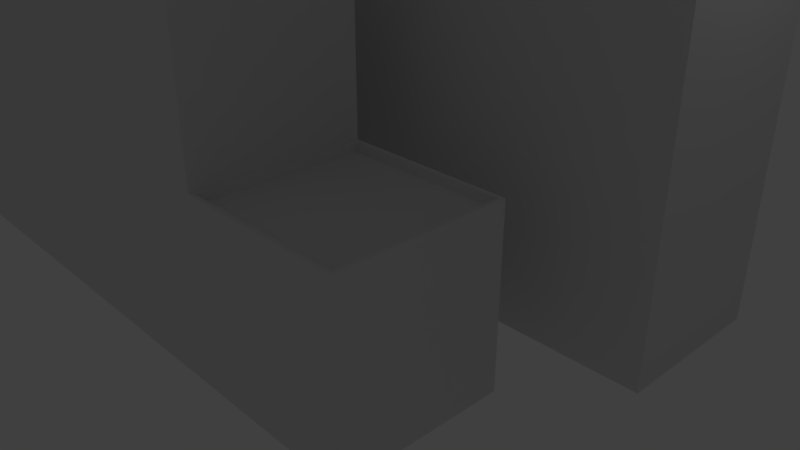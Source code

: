 # Source: all.blend  (saved by Blender 2.78.0; exported with 4.5.12 LTS)
import bpy
from mathutils import Matrix  # noqa: F401  (used for matrix-valued properties, if any)

bpy.ops.wm.read_factory_settings(use_empty=True)
scene = bpy.context.scene
scene.name = 'Scene'

# ---- collections
col_collection_1 = bpy.data.collections.new('Collection 1'); scene.collection.children.link(col_collection_1)
col_collection_6 = bpy.data.collections.new('Collection 6'); scene.collection.children.link(col_collection_6)

# ---- materials (node trees are filled in below, after node groups)
mat_wall_001 = bpy.data.materials.new('Wall.001')
mat_wall_001.alpha_threshold = 0.0
mat_wall_001.use_transparent_shadow = False
mat_wall_001.preview_render_type = 'FLAT'
mat_wall_001.roughness = 0.5
mat_wall_001.line_color = (0.0, 0.0, 0.0, 1.0)
mat_top_002 = bpy.data.materials.new('Top.002')
mat_top_002.alpha_threshold = 0.0
mat_top_002.use_transparent_shadow = False
mat_top_002.preview_render_type = 'FLAT'
mat_top_002.roughness = 0.5
mat_bottom_002 = bpy.data.materials.new('Bottom.002')
mat_bottom_002.alpha_threshold = 0.0
mat_bottom_002.use_transparent_shadow = False
mat_bottom_002.preview_render_type = 'FLAT'
mat_bottom_002.roughness = 0.5
mat_wall_002 = bpy.data.materials.new('Wall.002')
mat_wall_002.alpha_threshold = 0.0
mat_wall_002.use_transparent_shadow = False
mat_wall_002.preview_render_type = 'FLAT'
mat_wall_002.roughness = 0.5
mat_wall_002.line_color = (0.0, 0.0, 0.0, 1.0)
mat_top_003 = bpy.data.materials.new('Top.003')
mat_top_003.alpha_threshold = 0.0
mat_top_003.use_transparent_shadow = False
mat_top_003.preview_render_type = 'FLAT'
mat_top_003.roughness = 0.5
mat_bottom_003 = bpy.data.materials.new('Bottom.003')
mat_bottom_003.alpha_threshold = 0.0
mat_bottom_003.use_transparent_shadow = False
mat_bottom_003.preview_render_type = 'FLAT'
mat_bottom_003.roughness = 0.5
mat_wall_003 = bpy.data.materials.new('Wall.003')
mat_wall_003.alpha_threshold = 0.0
mat_wall_003.use_transparent_shadow = False
mat_wall_003.preview_render_type = 'FLAT'
mat_wall_003.roughness = 0.5
mat_wall_003.line_color = (0.0, 0.0, 0.0, 1.0)
mat_top_004 = bpy.data.materials.new('Top.004')
mat_top_004.alpha_threshold = 0.0
mat_top_004.use_transparent_shadow = False
mat_top_004.preview_render_type = 'FLAT'
mat_top_004.roughness = 0.5
mat_bottom_004 = bpy.data.materials.new('Bottom.004')
mat_bottom_004.alpha_threshold = 0.0
mat_bottom_004.use_transparent_shadow = False
mat_bottom_004.preview_render_type = 'FLAT'
mat_bottom_004.roughness = 0.5
mat_wall1_001 = bpy.data.materials.new('Wall1.001')
mat_wall1_001.alpha_threshold = 0.0
mat_wall1_001.use_transparent_shadow = False
mat_wall1_001.preview_render_type = 'FLAT'
mat_wall1_001.roughness = 0.5
mat_wall1_001.line_color = (0.0, 0.0, 0.0, 1.0)
mat_wall2_001 = bpy.data.materials.new('Wall2.001')
mat_wall2_001.alpha_threshold = 0.0
mat_wall2_001.use_transparent_shadow = False
mat_wall2_001.preview_render_type = 'FLAT'
mat_wall2_001.roughness = 0.5
mat_top_005 = bpy.data.materials.new('Top.005')
mat_top_005.alpha_threshold = 0.0
mat_top_005.use_transparent_shadow = False
mat_top_005.preview_render_type = 'FLAT'
mat_top_005.roughness = 0.5
mat_bottom_005 = bpy.data.materials.new('Bottom.005')
mat_bottom_005.alpha_threshold = 0.0
mat_bottom_005.use_transparent_shadow = False
mat_bottom_005.preview_render_type = 'FLAT'
mat_bottom_005.roughness = 0.5
mat_wall_004 = bpy.data.materials.new('Wall.004')
mat_wall_004.alpha_threshold = 0.0
mat_wall_004.use_transparent_shadow = False
mat_wall_004.preview_render_type = 'FLAT'
mat_wall_004.roughness = 0.5
mat_wall_004.line_color = (0.0, 0.0, 0.0, 1.0)
mat_top_006 = bpy.data.materials.new('Top.006')
mat_top_006.alpha_threshold = 0.0
mat_top_006.use_transparent_shadow = False
mat_top_006.preview_render_type = 'FLAT'
mat_top_006.roughness = 0.5
mat_bottom_006 = bpy.data.materials.new('Bottom.006')
mat_bottom_006.alpha_threshold = 0.0
mat_bottom_006.use_transparent_shadow = False
mat_bottom_006.preview_render_type = 'FLAT'
mat_bottom_006.roughness = 0.5
mat_wall_005 = bpy.data.materials.new('Wall.005')
mat_wall_005.alpha_threshold = 0.0
mat_wall_005.use_transparent_shadow = False
mat_wall_005.preview_render_type = 'FLAT'
mat_wall_005.roughness = 0.5
mat_wall_005.line_color = (0.0, 0.0, 0.0, 1.0)
mat_top_007 = bpy.data.materials.new('Top.007')
mat_top_007.alpha_threshold = 0.0
mat_top_007.use_transparent_shadow = False
mat_top_007.preview_render_type = 'FLAT'
mat_top_007.roughness = 0.5
mat_bottom_007 = bpy.data.materials.new('Bottom.007')
mat_bottom_007.alpha_threshold = 0.0
mat_bottom_007.use_transparent_shadow = False
mat_bottom_007.preview_render_type = 'FLAT'
mat_bottom_007.roughness = 0.5
mat_material = bpy.data.materials.new('Material')
mat_material.alpha_threshold = 0.0
mat_material.use_transparent_shadow = False
mat_material.roughness = 0.5
mat_material.line_color = (0.0, 0.0, 0.0, 1.0)
mat_wall1 = bpy.data.materials.new('Wall1')
mat_wall1.alpha_threshold = 0.0
mat_wall1.use_transparent_shadow = False
mat_wall1.preview_render_type = 'FLAT'
mat_wall1.roughness = 0.5
mat_wall1.line_color = (0.0, 0.0, 0.0, 1.0)
mat_wall2 = bpy.data.materials.new('Wall2')
mat_wall2.alpha_threshold = 0.0
mat_wall2.use_transparent_shadow = False
mat_wall2.preview_render_type = 'FLAT'
mat_wall2.roughness = 0.5
mat_top = bpy.data.materials.new('Top')
mat_top.alpha_threshold = 0.0
mat_top.use_transparent_shadow = False
mat_top.preview_render_type = 'FLAT'
mat_top.roughness = 0.5
mat_bottom = bpy.data.materials.new('Bottom')
mat_bottom.alpha_threshold = 0.0
mat_bottom.use_transparent_shadow = False
mat_bottom.preview_render_type = 'FLAT'
mat_bottom.roughness = 0.5
mat_wall = bpy.data.materials.new('Wall')
mat_wall.alpha_threshold = 0.0
mat_wall.use_transparent_shadow = False
mat_wall.preview_render_type = 'FLAT'
mat_wall.roughness = 0.5
mat_wall.line_color = (0.0, 0.0, 0.0, 1.0)
mat_top_001 = bpy.data.materials.new('Top.001')
mat_top_001.alpha_threshold = 0.0
mat_top_001.use_transparent_shadow = False
mat_top_001.preview_render_type = 'FLAT'
mat_top_001.roughness = 0.5
mat_bottom_001 = bpy.data.materials.new('Bottom.001')
mat_bottom_001.alpha_threshold = 0.0
mat_bottom_001.use_transparent_shadow = False
mat_bottom_001.preview_render_type = 'FLAT'
mat_bottom_001.roughness = 0.5

# ---- material node trees

# ---- world
world_world = bpy.data.worlds.new('World'); scene.world = world_world
world_world.color = (0.05088, 0.05088, 0.05088)
world_world.use_sun_shadow = False
world_world.sun_shadow_jitter_overblur = 0.0
world_world.cycles.sampling_method = 'MANUAL'

# ---- cameras
cam_camera = bpy.data.cameras.new('Camera')
cam_camera.clip_end = 100.0
cam_camera.lens = 35.0
cam_camera.sensor_width = 32.0
cam_camera.sensor_height = 18.0
cam_camera.ortho_scale = 7.314
cam_camera.dof.focus_distance = 0.0
cam_camera.dof.aperture_fstop = 128.0

# ---- lights
light_lamp = bpy.data.lights.new('Lamp', 'POINT')
light_lamp.transmission_factor = 0.0
light_lamp.cutoff_distance = 30.0
light_lamp.energy = 100.0
light_lamp.shadow_buffer_clip_start = 1.001
light_lamp.shadow_soft_size = 0.1
light_lamp.shadow_maximum_resolution = 0.006
light_lamp.use_absolute_resolution = True

# ---- meshes
me_cube_003 = bpy.data.meshes.new('Cube.003')
me_cube_003.from_pydata([(-1.0, -1.0, 0.0), (-1.0, -1.0, 6.0), (-1.0, 1.0, 0.0), (-1.0, 1.0, 6.0), (1.0, -1.0, 0.0), (1.0, -1.0, 6.0), (1.0, 1.0, 0.0), (1.0, 1.0, 6.0), (-1.0, -1.0, 0.3), (-1.0, 1.0, 0.3), (1.0, 1.0, 0.3), (1.0, -1.0, 0.3), (-1.0, -1.0, 6.129), (-1.0, 1.0, 6.129), (1.0, 1.0, 6.129), (1.0, -1.0, 6.129), (-0.9686, -0.9686, 6.129), (-0.9686, 0.9686, 6.129), (0.9686, 0.9686, 6.129), (0.9686, -0.9686, 6.129), (-0.9686, -0.9686, 6.0), (-0.9686, 0.9686, 6.0), (0.9686, 0.9686, 6.0), (0.9686, -0.9686, 6.0)], [], [(8, 1, 3, 9), (9, 3, 7, 10), (10, 7, 5, 11), (11, 5, 1, 8), (3, 1, 12, 13), (4, 11, 8, 0), (6, 10, 11, 4), (2, 9, 10, 6), (0, 8, 9, 2), (15, 14, 18, 19), (1, 5, 15, 12), (7, 3, 13, 14), (5, 7, 14, 15), (16, 19, 23, 20), (13, 12, 16, 17), (12, 15, 19, 16), (14, 13, 17, 18), (22, 21, 20, 23), (18, 17, 21, 22), (19, 18, 22, 23), (17, 16, 20, 21)])
me_cube_003.polygons.foreach_set('material_index', [0, 0, 0, 0, 1, 2, 2, 2, 2, 1, 1, 1, 1, 1, 1, 1, 1, 1, 1, 1, 1])
_uv = me_cube_003.uv_layers.new(name='UVMap')
_uv.uv.foreach_set('vector', [-0.01054, 1.979, -0.01054, -0.9152, 1.005, -0.9152, 1.005, 1.979, -0.008029, 1.979, -0.008028, -0.9152, 1.007, -0.9152, 1.007, 1.979, -0.00897, 1.979, -0.00897, -0.9152, 1.006, -0.9152, 1.006, 1.979, -0.01305, 1.979, -0.01305, -0.9152, 1.002, -0.9152, 1.002, 1.979, 0.5411, 0.6703, 0.5411, 0.3745, 0.5635, 0.3939, 0.5598, 0.6489, 1.771, 0.318, 1.771, 0.6943, -0.7371, 0.6943, -0.7371, 0.318, 1.774, 0.3176, 1.774, 0.6939, -0.734, 0.6939, -0.734, 0.3176, -0.7371, 0.694, -0.7371, 0.3178, 1.771, 0.3178, 1.771, 0.694, -0.7371, 0.694, -0.7371, 0.3178, 1.771, 0.3178, 1.771, 0.694, 0.8177, 0.409, 0.8139, 0.664, 0.8098, 0.6586, 0.8125, 0.413, 0.5411, 0.3745, 0.8363, 0.3876, 0.8177, 0.409, 0.5635, 0.3939, 0.8363, 0.6835, 0.5411, 0.6703, 0.5598, 0.6489, 0.8139, 0.664, 0.8363, 0.3876, 0.8363, 0.6835, 0.8139, 0.664, 0.8177, 0.409, 0.5677, 0.3993, 0.8125, 0.413, 0.7981, 0.4308, 0.586, 0.4141, 0.5598, 0.6489, 0.5635, 0.3939, 0.5677, 0.3993, 0.565, 0.6449, 0.5635, 0.3939, 0.8177, 0.409, 0.8125, 0.413, 0.5677, 0.3993, 0.8139, 0.664, 0.5598, 0.6489, 0.565, 0.6449, 0.8098, 0.6586, 0.4099, 0.3532, 0.4099, 0.5863, 0.1767, 0.5863, 0.1767, 0.3532, 0.8098, 0.6586, 0.565, 0.6449, 0.5793, 0.6272, 0.7914, 0.6438, 0.8125, 0.413, 0.8098, 0.6586, 0.7914, 0.6438, 0.7981, 0.4308, 0.565, 0.6449, 0.5677, 0.3993, 0.586, 0.4141, 0.5793, 0.6272])
me_cube_003.materials.append(mat_wall_001)
me_cube_003.materials.append(mat_top_002)
me_cube_003.materials.append(mat_bottom_002)
me_cube_003.use_remesh_preserve_volume = False
me_cube_003.use_remesh_preserve_attributes = False
me_cube_003.use_mirror_vertex_groups = False
me_cube_003.update()
me_cube_004 = bpy.data.meshes.new('Cube.004')
me_cube_004.from_pydata([(-1.0, -1.0, 0.0), (-1.0, -1.0, 2.0), (-1.0, 1.0, 0.0), (-1.0, 1.0, 2.0), (1.0, -1.0, 0.0), (1.0, -1.0, 2.0), (1.0, 1.0, 0.0), (1.0, 1.0, 2.0), (-1.0, -1.0, 0.1), (-1.0, 1.0, 0.1), (1.0, 1.0, 0.1), (1.0, -1.0, 0.1), (-1.0, -1.0, 2.0), (-1.0, 1.0, 2.0), (1.0, -1.0, 2.0), (1.0, 1.0, 2.0), (-1.0, -1.0, 2.0), (-1.0, 1.0, 2.0), (1.0, -1.0, 2.0), (1.0, 1.0, 2.0), (-1.0, -1.0, 2.106), (-1.0, 1.0, 2.106), (1.0, -1.0, 2.106), (1.0, 1.0, 2.106), (-0.9527, -0.9527, 2.106), (-0.9527, 0.9527, 2.106), (0.9527, -0.9527, 2.106), (0.9527, 0.9527, 2.106), (-0.9527, -0.9527, 1.999), (-0.9527, 0.9527, 1.999), (0.9527, -0.9527, 1.999), (0.9527, 0.9527, 1.999)], [], [(8, 1, 3, 9), (9, 3, 7, 10), (10, 7, 5, 11), (11, 5, 1, 8), (6, 10, 11, 4), (4, 11, 8, 0), (2, 9, 10, 6), (0, 8, 9, 2), (7, 3, 13, 15), (5, 7, 15, 14), (3, 1, 12, 13), (1, 5, 14, 12), (13, 12, 16, 17), (12, 14, 18, 16), (15, 13, 17, 19), (14, 15, 19, 18), (16, 18, 22, 20), (19, 17, 21, 23), (18, 19, 23, 22), (17, 16, 20, 21), (22, 23, 27, 26), (21, 20, 24, 25), (20, 22, 26, 24), (23, 21, 25, 27), (24, 26, 30, 28), (27, 25, 29, 31), (26, 27, 31, 30), (25, 24, 28, 29), (28, 30, 31, 29)])
me_cube_004.polygons.foreach_set('material_index', [0, 0, 0, 0, 2, 2, 2, 2, 1, 1, 1, 1, 1, 1, 1, 1, 1, 1, 1, 1, 1, 1, 1, 1, 1, 1, 1, 1, 1])
_uv = me_cube_004.uv_layers.new(name='UVMap')
_uv.uv.foreach_set('vector', [-1.487, 2.39, -1.487, -1.363, 2.464, -1.363, 2.464, 2.39, -1.483, 2.383, -1.483, -1.37, 2.468, -1.37, 2.468, 2.383, 2.452, -1.376, 2.452, 2.377, -1.498, 2.377, -1.498, -1.376, 2.484, -1.38, 2.484, 2.373, -1.467, 2.373, -1.467, -1.38, -9.187, 1.01, -9.187, 0.04275, 10.15, 0.04276, 10.15, 1.01, -9.153, 0.9501, -9.153, -0.01678, 10.18, -0.01677, 10.18, 0.9501, 10.18, -0.01066, 10.18, 0.9562, -9.153, 0.9562, -9.153, -0.01066, 10.18, 0.03414, 10.18, 1.001, -9.153, 1.001, -9.153, 0.03414, 0.3582, 0.482, 0.3258, 0.7927, 0.3196, 0.787, 0.3518, 0.4889, 0.04247, 0.482, 0.3582, 0.482, 0.3518, 0.4889, 0.04867, 0.4878, 0.3258, 0.7927, 0.0101, 0.7927, 0.01645, 0.7858, 0.3196, 0.787, 0.0101, 0.7927, 0.04247, 0.482, 0.04867, 0.4878, 0.01645, 0.7858, 0.3832, 0.4071, 0.3832, 0.0914, 0.3901, 0.09775, 0.389, 0.4009, 0.3832, 0.0914, 0.6939, 0.1238, 0.6882, 0.13, 0.3901, 0.09775, 0.6939, 0.4395, 0.3832, 0.4071, 0.389, 0.4009, 0.687, 0.4331, 0.6939, 0.1238, 0.6939, 0.4395, 0.687, 0.4331, 0.6882, 0.13, 0.3827, 0.4815, 0.0101, 0.4649, 0.02987, 0.4422, 0.359, 0.4609, 0.0101, 0.0914, 0.3827, 0.108, 0.3629, 0.1306, 0.03382, 0.112, 0.0101, 0.4649, 0.0101, 0.0914, 0.03382, 0.112, 0.02987, 0.4422, 0.3827, 0.108, 0.3827, 0.4815, 0.359, 0.4609, 0.3629, 0.1306, 0.02987, 0.4422, 0.03382, 0.112, 0.04132, 0.1216, 0.03912, 0.435, 0.3629, 0.1306, 0.359, 0.4609, 0.3515, 0.4512, 0.3537, 0.1378, 0.359, 0.4609, 0.02987, 0.4422, 0.03912, 0.435, 0.3515, 0.4512, 0.03382, 0.112, 0.3629, 0.1306, 0.3537, 0.1378, 0.04132, 0.1216, 0.3515, 0.4512, 0.03912, 0.435, 0.0548, 0.4155, 0.3312, 0.4351, 0.04132, 0.1216, 0.3537, 0.1378, 0.338, 0.1574, 0.06157, 0.1378, 0.03912, 0.435, 0.04132, 0.1216, 0.06157, 0.1378, 0.0548, 0.4155, 0.3537, 0.1378, 0.3515, 0.4512, 0.3312, 0.4351, 0.338, 0.1574, 0.7452, 0.4111, 1.044, 0.4111, 1.044, 0.7095, 0.7452, 0.7095])
me_cube_004.materials.append(mat_wall_002)
me_cube_004.materials.append(mat_top_003)
me_cube_004.materials.append(mat_bottom_003)
me_cube_004.use_remesh_preserve_volume = False
me_cube_004.use_remesh_preserve_attributes = False
me_cube_004.use_mirror_vertex_groups = False
me_cube_004.update()
me_cube_005 = bpy.data.meshes.new('Cube.005')
me_cube_005.from_pydata([(-1.0, -1.0, 0.0), (-1.0, -1.0, 4.0), (-1.0, 1.0, 0.0), (-1.0, 1.0, 4.0), (1.0, -1.0, 0.0), (1.0, -1.0, 4.0), (1.0, 1.0, 0.0), (1.0, 1.0, 4.0), (-1.0, -1.0, 0.2), (-1.0, 1.0, 0.2), (1.0, 1.0, 0.2), (1.0, -1.0, 0.2), (-1.0, -1.0, 4.0), (-1.0, 1.0, 4.0), (1.0, -1.0, 4.0), (1.0, 1.0, 4.0), (-1.0, -1.0, 4.183), (-1.0, 1.0, 4.183), (1.0, -1.0, 4.183), (1.0, 1.0, 4.183), (-0.9348, -0.9348, 4.183), (-0.9348, 0.9348, 4.183), (0.9348, -0.9348, 4.183), (0.9348, 0.9348, 4.183), (-0.9348, -0.9348, 4.02), (-0.9348, 0.9348, 4.02), (0.9348, -0.9348, 4.02), (0.9348, 0.9348, 4.02)], [], [(8, 1, 3, 9), (9, 3, 7, 10), (10, 7, 5, 11), (11, 5, 1, 8), (6, 10, 11, 4), (4, 11, 8, 0), (2, 9, 10, 6), (0, 8, 9, 2), (7, 3, 13, 15), (5, 7, 15, 14), (3, 1, 12, 13), (1, 5, 14, 12), (12, 14, 18, 16), (15, 13, 17, 19), (14, 15, 19, 18), (13, 12, 16, 17), (18, 19, 23, 22), (17, 16, 20, 21), (16, 18, 22, 20), (19, 17, 21, 23), (22, 23, 27, 26), (21, 20, 24, 25), (20, 22, 26, 24), (23, 21, 25, 27), (24, 26, 27, 25)])
me_cube_005.polygons.foreach_set('material_index', [0, 0, 0, 0, 2, 2, 2, 2, 1, 1, 1, 1, 1, 1, 1, 1, 1, 1, 1, 1, 1, 1, 1, 1, 1])
_uv = me_cube_005.uv_layers.new(name='UVMap')
_uv.uv.foreach_set('vector', [-0.3791, 2.013, -0.3791, -0.9897, 1.376, -0.9897, 1.376, 2.013, 1.373, -0.9964, 1.373, 2.006, -0.3818, 2.006, -0.3818, -0.9964, -0.391, 2.013, -0.391, -0.9897, 1.364, -0.9897, 1.364, 2.013, -0.3895, 2.013, -0.3895, -0.9897, 1.365, -0.9897, 1.365, 2.013, -2.008, 0.7831, -2.008, 0.01377, 3.015, 0.01376, 3.015, 0.7831, -2.008, 0.801, -2.008, 0.03171, 3.015, 0.0317, 3.015, 0.801, 3.015, 0.0283, 3.015, 0.7976, -2.008, 0.7976, -2.008, 0.02831, 3.015, 0.04624, 3.015, 0.8156, -2.008, 0.8156, -2.008, 0.04624, 0.3297, 0.299, 0.08419, 0.2981, 0.07917, 0.2934, 0.3348, 0.2934, 0.3036, 0.5404, 0.3297, 0.299, 0.3348, 0.2934, 0.3086, 0.545, 0.08419, 0.2981, 0.05811, 0.5394, 0.05296, 0.545, 0.07917, 0.2934, 0.05811, 0.5394, 0.3036, 0.5404, 0.3086, 0.545, 0.05296, 0.545, 0.8165, 0.6171, 0.4889, 0.603, 0.5173, 0.5704, 0.7824, 0.5876, 0.4889, 0.2749, 0.8165, 0.289, 0.7881, 0.3217, 0.523, 0.3044, 0.4889, 0.603, 0.4889, 0.2749, 0.523, 0.3044, 0.5173, 0.5704, 0.8165, 0.289, 0.8165, 0.6171, 0.7824, 0.5876, 0.7881, 0.3217, 0.5173, 0.5704, 0.523, 0.3044, 0.5312, 0.3151, 0.5276, 0.5625, 0.7881, 0.3217, 0.7824, 0.5876, 0.7741, 0.5769, 0.7778, 0.3296, 0.7824, 0.5876, 0.5173, 0.5704, 0.5276, 0.5625, 0.7741, 0.5769, 0.523, 0.3044, 0.7881, 0.3217, 0.7778, 0.3296, 0.5312, 0.3151, 0.5276, 0.5625, 0.5312, 0.3151, 0.5547, 0.3342, 0.5463, 0.5397, 0.7778, 0.3296, 0.7741, 0.5769, 0.7507, 0.5578, 0.7591, 0.3524, 0.7741, 0.5769, 0.5276, 0.5625, 0.5463, 0.5397, 0.7507, 0.5578, 0.5312, 0.3151, 0.7778, 0.3296, 0.7591, 0.3524, 0.5547, 0.3342, 0.3271, 0.9131, 0.3271, 0.676, 0.5642, 0.676, 0.5642, 0.9131])
me_cube_005.materials.append(mat_wall_003)
me_cube_005.materials.append(mat_top_004)
me_cube_005.materials.append(mat_bottom_004)
me_cube_005.use_remesh_preserve_volume = False
me_cube_005.use_remesh_preserve_attributes = False
me_cube_005.use_mirror_vertex_groups = False
me_cube_005.update()
me_cube_006 = bpy.data.meshes.new('Cube.006')
me_cube_006.from_pydata([(-2.0, -1.0, 0.0), (-2.0, -1.0, 4.0), (-2.0, 1.0, 0.0), (-2.0, 1.0, 4.0), (2.0, -1.0, 0.0), (2.0, -1.0, 4.0), (2.0, 1.0, 0.0), (2.0, 1.0, 4.0), (-2.0, -1.0, 0.2), (-2.0, 1.0, 0.2), (2.0, 1.0, 0.2), (2.0, -1.0, 0.2), (-2.0, -1.0, 4.116), (-2.0, 1.0, 4.116), (2.0, -1.0, 4.116), (2.0, 1.0, 4.116), (-1.953, -0.9764, 4.116), (-1.953, 0.9764, 4.116), (1.953, -0.9764, 4.116), (1.953, 0.9764, 4.116), (-1.953, -0.9764, 3.994), (-1.953, 0.9764, 3.994), (1.953, -0.9764, 3.994), (1.953, 0.9764, 3.994)], [], [(8, 1, 3, 9), (9, 3, 7, 10), (10, 7, 5, 11), (11, 5, 1, 8), (4, 11, 8, 0), (6, 10, 11, 4), (2, 9, 10, 6), (0, 8, 9, 2), (5, 7, 15, 14), (3, 1, 12, 13), (1, 5, 14, 12), (7, 3, 13, 15), (14, 15, 19, 18), (13, 12, 16, 17), (12, 14, 18, 16), (15, 13, 17, 19), (18, 19, 23, 22), (17, 16, 20, 21), (16, 18, 22, 20), (19, 17, 21, 23), (20, 22, 23, 21)])
me_cube_006.polygons.foreach_set('material_index', [1, 0, 1, 0, 3, 3, 3, 3, 2, 2, 2, 2, 2, 2, 2, 2, 2, 2, 2, 2, 2])
_uv = me_cube_006.uv_layers.new(name='UVMap')
_uv.uv.foreach_set('vector', [1.209, -0.8715, 1.209, 1.717, -0.1534, 1.717, -0.1534, -0.8715, -0.149, 1.959, -0.149, -0.6447, 1.326, -0.6447, 1.326, 1.959, 1.216, -0.8715, 1.216, 1.717, -0.1462, 1.717, -0.1462, -0.8715, 1.326, -0.64, 1.326, 1.963, -0.149, 1.963, -0.149, -0.64, 11.1, -0.03139, 11.1, 1.026, -10.05, 1.026, -10.05, -0.03139, -5.022, 1.096, -5.022, -0.01185, 6.053, -0.01185, 6.053, 1.096, -10.05, 1.065, -10.05, 0.007573, 11.1, 0.007584, 11.1, 1.065, 6.053, -0.09233, 6.053, 1.015, -5.022, 1.015, -5.022, -0.09233, 0.6981, 0.1553, 0.7309, 0.4615, 0.7085, 0.4479, 0.683, 0.1717, 0.2845, 0.4615, 0.2517, 0.1553, 0.2741, 0.1689, 0.2996, 0.4451, 0.2517, 0.1553, 0.6981, 0.1553, 0.683, 0.1717, 0.2741, 0.1689, 0.7309, 0.4615, 0.2845, 0.4615, 0.2996, 0.4451, 0.7085, 0.4479, 0.683, 0.1717, 0.7085, 0.4479, 0.7004, 0.4416, 0.6747, 0.177, 0.2996, 0.4451, 0.2741, 0.1689, 0.2822, 0.1752, 0.3079, 0.4398, 0.2741, 0.1689, 0.683, 0.1717, 0.6747, 0.177, 0.2822, 0.1752, 0.7085, 0.4479, 0.2996, 0.4451, 0.3079, 0.4398, 0.7004, 0.4416, 0.6747, 0.177, 0.7004, 0.4416, 0.6805, 0.4302, 0.6625, 0.192, 0.3079, 0.4398, 0.2822, 0.1752, 0.3021, 0.1866, 0.3201, 0.4248, 0.2822, 0.1752, 0.6747, 0.177, 0.6625, 0.192, 0.3021, 0.1866, 0.7004, 0.4416, 0.3079, 0.4398, 0.3201, 0.4248, 0.6805, 0.4302, 0.2997, 0.5412, 0.7385, 0.5412, 0.7385, 0.7606, 0.2997, 0.7606])
me_cube_006.materials.append(mat_wall1_001)
me_cube_006.materials.append(mat_wall2_001)
me_cube_006.materials.append(mat_top_005)
me_cube_006.materials.append(mat_bottom_005)
me_cube_006.use_remesh_preserve_volume = False
me_cube_006.use_remesh_preserve_attributes = False
me_cube_006.use_mirror_vertex_groups = False
me_cube_006.update()
me_cube_007 = bpy.data.meshes.new('Cube.007')
me_cube_007.from_pydata([(-1.0, -1.0, 0.0), (-1.0, -1.0, 6.0), (-1.0, 1.0, 0.0), (-1.0, 1.0, 6.0), (1.0, -1.0, 0.0), (1.0, -1.0, 6.0), (1.0, 1.0, 0.0), (1.0, 1.0, 6.0), (-1.0, -1.0, 0.3), (-1.0, 1.0, 0.3), (1.0, 1.0, 0.3), (1.0, -1.0, 0.3), (-1.0, -1.0, 6.129), (-1.0, 1.0, 6.129), (1.0, 1.0, 6.129), (1.0, -1.0, 6.129), (-0.9686, -0.9686, 6.129), (-0.9686, 0.9686, 6.129), (0.9686, 0.9686, 6.129), (0.9686, -0.9686, 6.129), (-0.9686, -0.9686, 6.0), (-0.9686, 0.9686, 6.0), (0.9686, 0.9686, 6.0), (0.9686, -0.9686, 6.0)], [], [(8, 1, 3, 9), (9, 3, 7, 10), (10, 7, 5, 11), (11, 5, 1, 8), (3, 1, 12, 13), (4, 11, 8, 0), (6, 10, 11, 4), (2, 9, 10, 6), (0, 8, 9, 2), (15, 14, 18, 19), (1, 5, 15, 12), (7, 3, 13, 14), (5, 7, 14, 15), (16, 19, 23, 20), (13, 12, 16, 17), (12, 15, 19, 16), (14, 13, 17, 18), (22, 21, 20, 23), (18, 17, 21, 22), (19, 18, 22, 23), (17, 16, 20, 21)])
me_cube_007.polygons.foreach_set('material_index', [0, 0, 0, 0, 1, 2, 2, 2, 2, 1, 1, 1, 1, 1, 1, 1, 1, 1, 1, 1, 1])
_uv = me_cube_007.uv_layers.new(name='UVMap')
_uv.uv.foreach_set('vector', [-0.01054, 1.979, -0.01054, -0.9152, 1.005, -0.9152, 1.005, 1.979, -0.008029, 1.979, -0.008028, -0.9152, 1.007, -0.9152, 1.007, 1.979, -0.00897, 1.979, -0.00897, -0.9152, 1.006, -0.9152, 1.006, 1.979, -0.01305, 1.979, -0.01305, -0.9152, 1.002, -0.9152, 1.002, 1.979, 0.5411, 0.6703, 0.5411, 0.3745, 0.5635, 0.3939, 0.5598, 0.6489, 1.771, 0.318, 1.771, 0.6943, -0.7371, 0.6943, -0.7371, 0.318, 1.774, 0.3176, 1.774, 0.6939, -0.734, 0.6939, -0.734, 0.3176, -0.7371, 0.694, -0.7371, 0.3178, 1.771, 0.3178, 1.771, 0.694, -0.7371, 0.694, -0.7371, 0.3178, 1.771, 0.3178, 1.771, 0.694, 0.8177, 0.409, 0.8139, 0.664, 0.8098, 0.6586, 0.8125, 0.413, 0.5411, 0.3745, 0.8363, 0.3876, 0.8177, 0.409, 0.5635, 0.3939, 0.8363, 0.6835, 0.5411, 0.6703, 0.5598, 0.6489, 0.8139, 0.664, 0.8363, 0.3876, 0.8363, 0.6835, 0.8139, 0.664, 0.8177, 0.409, 0.5677, 0.3993, 0.8125, 0.413, 0.7981, 0.4308, 0.586, 0.4141, 0.5598, 0.6489, 0.5635, 0.3939, 0.5677, 0.3993, 0.565, 0.6449, 0.5635, 0.3939, 0.8177, 0.409, 0.8125, 0.413, 0.5677, 0.3993, 0.8139, 0.664, 0.5598, 0.6489, 0.565, 0.6449, 0.8098, 0.6586, 0.4099, 0.3532, 0.4099, 0.5863, 0.1767, 0.5863, 0.1767, 0.3532, 0.8098, 0.6586, 0.565, 0.6449, 0.5793, 0.6272, 0.7914, 0.6438, 0.8125, 0.413, 0.8098, 0.6586, 0.7914, 0.6438, 0.7981, 0.4308, 0.565, 0.6449, 0.5677, 0.3993, 0.586, 0.4141, 0.5793, 0.6272])
me_cube_007.materials.append(mat_wall_004)
me_cube_007.materials.append(mat_top_006)
me_cube_007.materials.append(mat_bottom_006)
me_cube_007.use_remesh_preserve_volume = False
me_cube_007.use_remesh_preserve_attributes = False
me_cube_007.use_mirror_vertex_groups = False
me_cube_007.update()
me_cube_008 = bpy.data.meshes.new('Cube.008')
me_cube_008.from_pydata([(-1.0, -1.0, 0.0), (-1.0, -1.0, 2.0), (-1.0, 1.0, 0.0), (-1.0, 1.0, 2.0), (1.0, -1.0, 0.0), (1.0, -1.0, 2.0), (1.0, 1.0, 0.0), (1.0, 1.0, 2.0), (-1.0, -1.0, 0.1), (-1.0, 1.0, 0.1), (1.0, 1.0, 0.1), (1.0, -1.0, 0.1), (-1.0, -1.0, 2.0), (-1.0, 1.0, 2.0), (1.0, -1.0, 2.0), (1.0, 1.0, 2.0), (-1.0, -1.0, 2.0), (-1.0, 1.0, 2.0), (1.0, -1.0, 2.0), (1.0, 1.0, 2.0), (-1.0, -1.0, 2.106), (-1.0, 1.0, 2.106), (1.0, -1.0, 2.106), (1.0, 1.0, 2.106), (-0.9527, -0.9527, 2.106), (-0.9527, 0.9527, 2.106), (0.9527, -0.9527, 2.106), (0.9527, 0.9527, 2.106), (-0.9527, -0.9527, 1.999), (-0.9527, 0.9527, 1.999), (0.9527, -0.9527, 1.999), (0.9527, 0.9527, 1.999)], [], [(8, 1, 3, 9), (9, 3, 7, 10), (10, 7, 5, 11), (11, 5, 1, 8), (6, 10, 11, 4), (4, 11, 8, 0), (2, 9, 10, 6), (0, 8, 9, 2), (7, 3, 13, 15), (5, 7, 15, 14), (3, 1, 12, 13), (1, 5, 14, 12), (13, 12, 16, 17), (12, 14, 18, 16), (15, 13, 17, 19), (14, 15, 19, 18), (16, 18, 22, 20), (19, 17, 21, 23), (18, 19, 23, 22), (17, 16, 20, 21), (22, 23, 27, 26), (21, 20, 24, 25), (20, 22, 26, 24), (23, 21, 25, 27), (24, 26, 30, 28), (27, 25, 29, 31), (26, 27, 31, 30), (25, 24, 28, 29), (28, 30, 31, 29)])
me_cube_008.polygons.foreach_set('material_index', [0, 0, 0, 0, 2, 2, 2, 2, 1, 1, 1, 1, 1, 1, 1, 1, 1, 1, 1, 1, 1, 1, 1, 1, 1, 1, 1, 1, 1])
_uv = me_cube_008.uv_layers.new(name='UVMap')
_uv.uv.foreach_set('vector', [-1.487, 2.39, -1.487, -1.363, 2.464, -1.363, 2.464, 2.39, -1.483, 2.383, -1.483, -1.37, 2.468, -1.37, 2.468, 2.383, 2.452, -1.376, 2.452, 2.377, -1.498, 2.377, -1.498, -1.376, 2.484, -1.38, 2.484, 2.373, -1.467, 2.373, -1.467, -1.38, -9.187, 1.01, -9.187, 0.04275, 10.15, 0.04276, 10.15, 1.01, -9.153, 0.9501, -9.153, -0.01678, 10.18, -0.01677, 10.18, 0.9501, 10.18, -0.01066, 10.18, 0.9562, -9.153, 0.9562, -9.153, -0.01066, 10.18, 0.03414, 10.18, 1.001, -9.153, 1.001, -9.153, 0.03414, 0.3582, 0.482, 0.3258, 0.7927, 0.3196, 0.787, 0.3518, 0.4889, 0.04247, 0.482, 0.3582, 0.482, 0.3518, 0.4889, 0.04867, 0.4878, 0.3258, 0.7927, 0.0101, 0.7927, 0.01645, 0.7858, 0.3196, 0.787, 0.0101, 0.7927, 0.04247, 0.482, 0.04867, 0.4878, 0.01645, 0.7858, 0.3832, 0.4071, 0.3832, 0.0914, 0.3901, 0.09775, 0.389, 0.4009, 0.3832, 0.0914, 0.6939, 0.1238, 0.6882, 0.13, 0.3901, 0.09775, 0.6939, 0.4395, 0.3832, 0.4071, 0.389, 0.4009, 0.687, 0.4331, 0.6939, 0.1238, 0.6939, 0.4395, 0.687, 0.4331, 0.6882, 0.13, 0.3827, 0.4815, 0.0101, 0.4649, 0.02987, 0.4422, 0.359, 0.4609, 0.0101, 0.0914, 0.3827, 0.108, 0.3629, 0.1306, 0.03382, 0.112, 0.0101, 0.4649, 0.0101, 0.0914, 0.03382, 0.112, 0.02987, 0.4422, 0.3827, 0.108, 0.3827, 0.4815, 0.359, 0.4609, 0.3629, 0.1306, 0.02987, 0.4422, 0.03382, 0.112, 0.04132, 0.1216, 0.03912, 0.435, 0.3629, 0.1306, 0.359, 0.4609, 0.3515, 0.4512, 0.3537, 0.1378, 0.359, 0.4609, 0.02987, 0.4422, 0.03912, 0.435, 0.3515, 0.4512, 0.03382, 0.112, 0.3629, 0.1306, 0.3537, 0.1378, 0.04132, 0.1216, 0.3515, 0.4512, 0.03912, 0.435, 0.0548, 0.4155, 0.3312, 0.4351, 0.04132, 0.1216, 0.3537, 0.1378, 0.338, 0.1574, 0.06157, 0.1378, 0.03912, 0.435, 0.04132, 0.1216, 0.06157, 0.1378, 0.0548, 0.4155, 0.3537, 0.1378, 0.3515, 0.4512, 0.3312, 0.4351, 0.338, 0.1574, 0.7452, 0.4111, 1.044, 0.4111, 1.044, 0.7095, 0.7452, 0.7095])
me_cube_008.materials.append(mat_wall_005)
me_cube_008.materials.append(mat_top_007)
me_cube_008.materials.append(mat_bottom_007)
me_cube_008.use_remesh_preserve_volume = False
me_cube_008.use_remesh_preserve_attributes = False
me_cube_008.use_mirror_vertex_groups = False
me_cube_008.update()
me_cube = bpy.data.meshes.new('Cube')
me_cube.from_pydata([], [], [])
_uv = me_cube.uv_layers.new(name='UVMap')
_uv.uv.foreach_set('vector', [])
me_cube.materials.append(mat_material)
me_cube.use_remesh_preserve_volume = False
me_cube.use_remesh_preserve_attributes = False
me_cube.use_mirror_vertex_groups = False
me_cube.update()
me_cube_001 = bpy.data.meshes.new('Cube.001')
me_cube_001.from_pydata([(-2.0, -1.0, 0.0), (-2.0, -1.0, 4.0), (-2.0, 1.0, 0.0), (-2.0, 1.0, 4.0), (2.0, -1.0, 0.0), (2.0, -1.0, 4.0), (2.0, 1.0, 0.0), (2.0, 1.0, 4.0), (-2.0, -1.0, 0.2), (-2.0, 1.0, 0.2), (2.0, 1.0, 0.2), (2.0, -1.0, 0.2), (-2.0, -1.0, 4.116), (-2.0, 1.0, 4.116), (2.0, -1.0, 4.116), (2.0, 1.0, 4.116), (-1.953, -0.9764, 4.116), (-1.953, 0.9764, 4.116), (1.953, -0.9764, 4.116), (1.953, 0.9764, 4.116), (-1.953, -0.9764, 3.994), (-1.953, 0.9764, 3.994), (1.953, -0.9764, 3.994), (1.953, 0.9764, 3.994)], [], [(8, 1, 3, 9), (9, 3, 7, 10), (10, 7, 5, 11), (11, 5, 1, 8), (4, 11, 8, 0), (6, 10, 11, 4), (2, 9, 10, 6), (0, 8, 9, 2), (5, 7, 15, 14), (3, 1, 12, 13), (1, 5, 14, 12), (7, 3, 13, 15), (14, 15, 19, 18), (13, 12, 16, 17), (12, 14, 18, 16), (15, 13, 17, 19), (18, 19, 23, 22), (17, 16, 20, 21), (16, 18, 22, 20), (19, 17, 21, 23), (20, 22, 23, 21)])
me_cube_001.polygons.foreach_set('material_index', [1, 0, 1, 0, 3, 3, 3, 3, 2, 2, 2, 2, 2, 2, 2, 2, 2, 2, 2, 2, 2])
_uv = me_cube_001.uv_layers.new(name='UVMap')
_uv.uv.foreach_set('vector', [1.209, -0.8715, 1.209, 1.717, -0.1534, 1.717, -0.1534, -0.8715, -0.149, 1.959, -0.149, -0.6447, 1.326, -0.6447, 1.326, 1.959, 1.216, -0.8715, 1.216, 1.717, -0.1462, 1.717, -0.1462, -0.8715, 1.326, -0.64, 1.326, 1.963, -0.149, 1.963, -0.149, -0.64, 11.1, -0.03139, 11.1, 1.026, -10.05, 1.026, -10.05, -0.03139, -5.022, 1.096, -5.022, -0.01185, 6.053, -0.01185, 6.053, 1.096, -10.05, 1.065, -10.05, 0.007573, 11.1, 0.007584, 11.1, 1.065, 6.053, -0.09233, 6.053, 1.015, -5.022, 1.015, -5.022, -0.09233, 0.6981, 0.1553, 0.7309, 0.4615, 0.7085, 0.4479, 0.683, 0.1717, 0.2845, 0.4615, 0.2517, 0.1553, 0.2741, 0.1689, 0.2996, 0.4451, 0.2517, 0.1553, 0.6981, 0.1553, 0.683, 0.1717, 0.2741, 0.1689, 0.7309, 0.4615, 0.2845, 0.4615, 0.2996, 0.4451, 0.7085, 0.4479, 0.683, 0.1717, 0.7085, 0.4479, 0.7004, 0.4416, 0.6747, 0.177, 0.2996, 0.4451, 0.2741, 0.1689, 0.2822, 0.1752, 0.3079, 0.4398, 0.2741, 0.1689, 0.683, 0.1717, 0.6747, 0.177, 0.2822, 0.1752, 0.7085, 0.4479, 0.2996, 0.4451, 0.3079, 0.4398, 0.7004, 0.4416, 0.6747, 0.177, 0.7004, 0.4416, 0.6805, 0.4302, 0.6625, 0.192, 0.3079, 0.4398, 0.2822, 0.1752, 0.3021, 0.1866, 0.3201, 0.4248, 0.2822, 0.1752, 0.6747, 0.177, 0.6625, 0.192, 0.3021, 0.1866, 0.7004, 0.4416, 0.3079, 0.4398, 0.3201, 0.4248, 0.6805, 0.4302, 0.2997, 0.5412, 0.7385, 0.5412, 0.7385, 0.7606, 0.2997, 0.7606])
me_cube_001.materials.append(mat_wall1)
me_cube_001.materials.append(mat_wall2)
me_cube_001.materials.append(mat_top)
me_cube_001.materials.append(mat_bottom)
me_cube_001.use_remesh_preserve_volume = False
me_cube_001.use_remesh_preserve_attributes = False
me_cube_001.use_mirror_vertex_groups = False
me_cube_001.update()
me_cube_002 = bpy.data.meshes.new('Cube.002')
me_cube_002.from_pydata([(-1.0, -1.0, 0.0), (-1.0, -1.0, 4.0), (-1.0, 1.0, 0.0), (-1.0, 1.0, 4.0), (1.0, -1.0, 0.0), (1.0, -1.0, 4.0), (1.0, 1.0, 0.0), (1.0, 1.0, 4.0), (-1.0, -1.0, 0.2), (-1.0, 1.0, 0.2), (1.0, 1.0, 0.2), (1.0, -1.0, 0.2), (-1.0, -1.0, 4.0), (-1.0, 1.0, 4.0), (1.0, -1.0, 4.0), (1.0, 1.0, 4.0), (-1.0, -1.0, 4.183), (-1.0, 1.0, 4.183), (1.0, -1.0, 4.183), (1.0, 1.0, 4.183), (-0.9348, -0.9348, 4.183), (-0.9348, 0.9348, 4.183), (0.9348, -0.9348, 4.183), (0.9348, 0.9348, 4.183), (-0.9348, -0.9348, 4.02), (-0.9348, 0.9348, 4.02), (0.9348, -0.9348, 4.02), (0.9348, 0.9348, 4.02)], [], [(8, 1, 3, 9), (9, 3, 7, 10), (10, 7, 5, 11), (11, 5, 1, 8), (6, 10, 11, 4), (4, 11, 8, 0), (2, 9, 10, 6), (0, 8, 9, 2), (7, 3, 13, 15), (5, 7, 15, 14), (3, 1, 12, 13), (1, 5, 14, 12), (12, 14, 18, 16), (15, 13, 17, 19), (14, 15, 19, 18), (13, 12, 16, 17), (18, 19, 23, 22), (17, 16, 20, 21), (16, 18, 22, 20), (19, 17, 21, 23), (22, 23, 27, 26), (21, 20, 24, 25), (20, 22, 26, 24), (23, 21, 25, 27), (24, 26, 27, 25)])
me_cube_002.polygons.foreach_set('material_index', [0, 0, 0, 0, 2, 2, 2, 2, 1, 1, 1, 1, 1, 1, 1, 1, 1, 1, 1, 1, 1, 1, 1, 1, 1])
_uv = me_cube_002.uv_layers.new(name='UVMap')
_uv.uv.foreach_set('vector', [-0.3791, 2.013, -0.3791, -0.9897, 1.376, -0.9897, 1.376, 2.013, 1.373, -0.9964, 1.373, 2.006, -0.3818, 2.006, -0.3818, -0.9964, -0.391, 2.013, -0.391, -0.9897, 1.364, -0.9897, 1.364, 2.013, -0.3895, 2.013, -0.3895, -0.9897, 1.365, -0.9897, 1.365, 2.013, -2.008, 0.7831, -2.008, 0.01377, 3.015, 0.01376, 3.015, 0.7831, -2.008, 0.801, -2.008, 0.03171, 3.015, 0.0317, 3.015, 0.801, 3.015, 0.0283, 3.015, 0.7976, -2.008, 0.7976, -2.008, 0.02831, 3.015, 0.04624, 3.015, 0.8156, -2.008, 0.8156, -2.008, 0.04624, 0.3297, 0.299, 0.08419, 0.2981, 0.07917, 0.2934, 0.3348, 0.2934, 0.3036, 0.5404, 0.3297, 0.299, 0.3348, 0.2934, 0.3086, 0.545, 0.08419, 0.2981, 0.05811, 0.5394, 0.05296, 0.545, 0.07917, 0.2934, 0.05811, 0.5394, 0.3036, 0.5404, 0.3086, 0.545, 0.05296, 0.545, 0.8165, 0.6171, 0.4889, 0.603, 0.5173, 0.5704, 0.7824, 0.5876, 0.4889, 0.2749, 0.8165, 0.289, 0.7881, 0.3217, 0.523, 0.3044, 0.4889, 0.603, 0.4889, 0.2749, 0.523, 0.3044, 0.5173, 0.5704, 0.8165, 0.289, 0.8165, 0.6171, 0.7824, 0.5876, 0.7881, 0.3217, 0.5173, 0.5704, 0.523, 0.3044, 0.5312, 0.3151, 0.5276, 0.5625, 0.7881, 0.3217, 0.7824, 0.5876, 0.7741, 0.5769, 0.7778, 0.3296, 0.7824, 0.5876, 0.5173, 0.5704, 0.5276, 0.5625, 0.7741, 0.5769, 0.523, 0.3044, 0.7881, 0.3217, 0.7778, 0.3296, 0.5312, 0.3151, 0.5276, 0.5625, 0.5312, 0.3151, 0.5547, 0.3342, 0.5463, 0.5397, 0.7778, 0.3296, 0.7741, 0.5769, 0.7507, 0.5578, 0.7591, 0.3524, 0.7741, 0.5769, 0.5276, 0.5625, 0.5463, 0.5397, 0.7507, 0.5578, 0.5312, 0.3151, 0.7778, 0.3296, 0.7591, 0.3524, 0.5547, 0.3342, 0.3271, 0.9131, 0.3271, 0.676, 0.5642, 0.676, 0.5642, 0.9131])
me_cube_002.materials.append(mat_wall)
me_cube_002.materials.append(mat_top_001)
me_cube_002.materials.append(mat_bottom_001)
me_cube_002.use_remesh_preserve_volume = False
me_cube_002.use_remesh_preserve_attributes = False
me_cube_002.use_mirror_vertex_groups = False
me_cube_002.update()

# ---- objects
ob_lamp = bpy.data.objects.new('Lamp', light_lamp)
ob_camera = bpy.data.objects.new('Camera', cam_camera)
ob_cube_003 = bpy.data.objects.new('Cube.003', me_cube_003)
ob_cube_004 = bpy.data.objects.new('Cube.004', me_cube_004)
ob_cube_005 = bpy.data.objects.new('Cube.005', me_cube_005)
ob_cube_006 = bpy.data.objects.new('Cube.006', me_cube_006)
ob_cube_007 = bpy.data.objects.new('Cube.007', me_cube_007)
ob_cube_008 = bpy.data.objects.new('Cube.008', me_cube_008)
ob_cube = bpy.data.objects.new('Cube', me_cube)
ob_cube_001 = bpy.data.objects.new('Cube.001', me_cube_001)
ob_cube_002 = bpy.data.objects.new('Cube.002', me_cube_002)

# ---- transforms, parenting, visibility, modifiers, constraints
ob_lamp.location = (4.076, 1.005, 5.904)
ob_lamp.rotation_euler = (0.6503, 0.05522, 1.866)
ob_lamp.lock_rotations_4d = False
ob_lamp.empty_display_type = 'ARROWS'
ob_lamp.color = (0.0, 0.0, 0.0, 0.0)
ob_lamp.lineart.crease_threshold = 0.0
ob_camera.location = (7.481, -6.508, 5.344)
ob_camera.rotation_euler = (1.109, 0.0, 0.8149)
ob_camera.lock_rotations_4d = False
ob_camera.empty_display_type = 'ARROWS'
ob_camera.color = (0.0, 0.0, 0.0, 0.0)
ob_camera.display_type = 'WIRE'
ob_camera.lineart.crease_threshold = 0.0
ob_cube_003.location = (-2.0, -2.0, 0.0)
ob_cube_003.lock_rotations_4d = False
ob_cube_003.empty_display_type = 'ARROWS'
ob_cube_003.lineart.crease_threshold = 0.0
ob_cube_004.location = (-3.0, 1.0, 0.0)
ob_cube_004.lock_rotations_4d = False
ob_cube_004.empty_display_type = 'ARROWS'
ob_cube_004.lineart.crease_threshold = 0.0
ob_cube_005.location = (-5.0, 1.0, 0.0)
ob_cube_005.lock_rotations_4d = False
ob_cube_005.empty_display_type = 'ARROWS'
ob_cube_005.lineart.crease_threshold = 0.0
ob_cube_006.location = (-5.0, -2.0, 0.0)
ob_cube_006.lock_rotations_4d = False
ob_cube_006.empty_display_type = 'ARROWS'
ob_cube_006.lineart.crease_threshold = 0.0
ob_cube_007.location = (3.0, 1.0, 0.0)
ob_cube_007.lock_rotations_4d = False
ob_cube_007.empty_display_type = 'ARROWS'
ob_cube_007.lineart.crease_threshold = 0.0
ob_cube_008.location = (2.0, -2.0, 0.0)
ob_cube_008.lock_rotations_4d = False
ob_cube_008.empty_display_type = 'ARROWS'
ob_cube_008.lineart.crease_threshold = 0.0
ob_cube.location = (0.0, 0.0, 0.0)
ob_cube.lock_location = (False, True, False)
ob_cube.lock_rotations_4d = False
ob_cube.empty_display_type = 'ARROWS'
ob_cube.lineart.crease_threshold = 0.0
ob_cube_001.location = (0.0, 1.0, 0.0)
ob_cube_001.lock_rotations_4d = False
ob_cube_001.empty_display_type = 'ARROWS'
ob_cube_001.lineart.crease_threshold = 0.0
ob_cube_002.location = (0.0, -2.0, 0.0)
ob_cube_002.lock_rotations_4d = False
ob_cube_002.empty_display_type = 'ARROWS'
ob_cube_002.lineart.crease_threshold = 0.0

# ---- collection membership
col_collection_1.objects.link(ob_lamp)
col_collection_1.objects.link(ob_camera)
col_collection_1.objects.link(ob_cube_003)
col_collection_1.objects.link(ob_cube_004)
col_collection_1.objects.link(ob_cube_005)
col_collection_1.objects.link(ob_cube_006)
col_collection_1.objects.link(ob_cube_007)
col_collection_1.objects.link(ob_cube_008)
col_collection_6.objects.link(ob_cube)
col_collection_6.objects.link(ob_cube_001)
col_collection_6.objects.link(ob_cube_002)

# ---- scene / render settings (as saved in the file)
scene.camera = ob_camera
scene.frame_start = 1; scene.frame_end = 250; scene.frame_set(1)
scene.render.engine = 'BLENDER_EEVEE_NEXT'
scene.render.resolution_percentage = 50
scene.render.dither_intensity = 0.0
scene.cycles.use_denoising = False
scene.cycles.samples = 128
scene.cycles.sampling_pattern = 'TABULATED_SOBOL'
scene.cycles.light_sampling_threshold = 0.0
scene.cycles.use_adaptive_sampling = False
scene.cycles.use_light_tree = False
scene.cycles.blur_glossy = 0.0
scene.cycles.sample_clamp_indirect = 0.0
scene.view_settings.view_transform = 'Standard'
bpy.context.view_layer.update()
